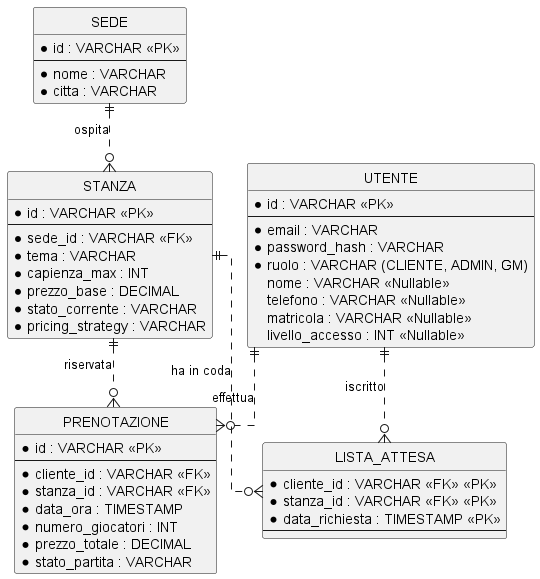

The diagram above was rendered by PlantUML. Its source (embedded in the PNG):
@startuml er_diagram
hide circle
skinparam linetype ortho
skinparam EntityBackgroundColor LightCyan
skinparam EntityBorderColor DarkCyan

entity "SEDE" as sede {
  * id : VARCHAR <<PK>>
  --
  * nome : VARCHAR
  * citta : VARCHAR
}

entity "STANZA" as stanza {
  * id : VARCHAR <<PK>>
  --
  * sede_id : VARCHAR <<FK>>
  * tema : VARCHAR
  * capienza_max : INT
  * prezzo_base : DECIMAL
  * stato_corrente : VARCHAR
  * pricing_strategy : VARCHAR
}

entity "UTENTE" as utente {
  * id : VARCHAR <<PK>>
  --
  * email : VARCHAR
  * password_hash : VARCHAR
  * ruolo : VARCHAR (CLIENTE, ADMIN, GM)
  nome : VARCHAR <<Nullable>>
  telefono : VARCHAR <<Nullable>>
  matricola : VARCHAR <<Nullable>>
  livello_accesso : INT <<Nullable>>
}

entity "PRENOTAZIONE" as prenotazione {
  * id : VARCHAR <<PK>>
  --
  * cliente_id : VARCHAR <<FK>>
  * stanza_id : VARCHAR <<FK>>
  * data_ora : TIMESTAMP
  * numero_giocatori : INT
  * prezzo_totale : DECIMAL
  * stato_partita : VARCHAR
}

entity "LISTA_ATTESA" as lista_attesa {
  * cliente_id : VARCHAR <<FK>> <<PK>>
  * stanza_id : VARCHAR <<FK>> <<PK>>
  * data_richiesta : TIMESTAMP <<PK>>
  --
}

sede ||..o{ stanza : "ospita"
utente ||..o{ prenotazione : "effettua"
stanza ||..o{ prenotazione : "riservata"
utente ||..o{ lista_attesa : "iscritto"
stanza ||..o{ lista_attesa : "ha in coda"

@enduml